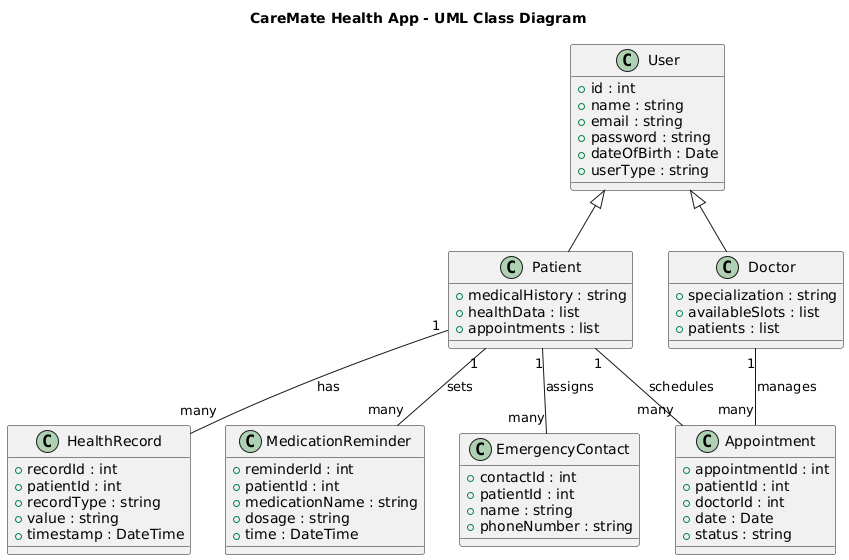

The diagram above was rendered by PlantUML. Its source (embedded in the PNG):
@startuml
title CareMate Health App - UML Class Diagram

class User {
    + id : int
    + name : string
    + email : string
    + password : string
    + dateOfBirth : Date
    + userType : string
}

class Patient {
    + medicalHistory : string
    + healthData : list
    + appointments : list
}

class Doctor {
    + specialization : string
    + availableSlots : list
    + patients : list
}

class Appointment {
    + appointmentId : int
    + patientId : int
    + doctorId : int
    + date : Date
    + status : string
}

class HealthRecord {
    + recordId : int
    + patientId : int
    + recordType : string
    + value : string
    + timestamp : DateTime
}

class MedicationReminder {
    + reminderId : int
    + patientId : int
    + medicationName : string
    + dosage : string
    + time : DateTime
}

class EmergencyContact {
    + contactId : int
    + patientId : int
    + name : string
    + phoneNumber : string
}

' Inheritance Relationships
User <|-- Patient
User <|-- Doctor

' Associations (One-to-Many)
Patient "1" -- "many" HealthRecord : has
Patient "1" -- "many" Appointment : schedules
Doctor "1" -- "many" Appointment : manages
Patient "1" -- "many" MedicationReminder : sets
Patient "1" -- "many" EmergencyContact : assigns
@enduml